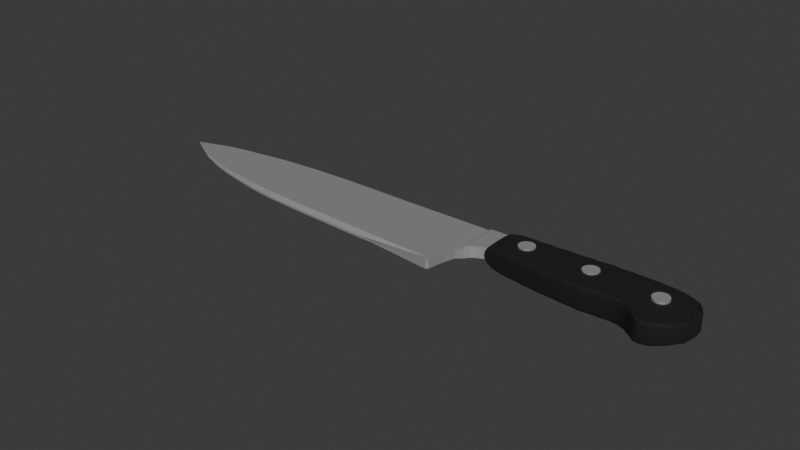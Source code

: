 # Source: knife.blend  (saved by Blender 4.1.23; exported with 4.5.12 LTS)
import bpy
from mathutils import Matrix  # noqa: F401  (used for matrix-valued properties, if any)

bpy.ops.wm.read_factory_settings(use_empty=True)
scene = bpy.context.scene
scene.name = 'Scene'

# ---- collections
col_collection = bpy.data.collections.new('Collection'); scene.collection.children.link(col_collection)

# ---- materials (node trees are filled in below, after node groups)
mat_material_001 = bpy.data.materials.new('Material.001')
mat_material_001.use_transparent_shadow = False
mat_material_003 = bpy.data.materials.new('Material.003')
mat_material_003.use_transparent_shadow = False

# ---- material node trees
mat_material_001.use_nodes = True; mat_material_001.node_tree.nodes.clear()
_N = mat_material_001.node_tree.nodes; _L = mat_material_001.node_tree.links
n0 = _N.new('ShaderNodeBsdfPrincipled'); n0.name = 'Principled BSDF'; n0.location = (10, 300)
n0.inputs[0].default_value = (0.8151, 0.8151, 0.8151, 1.0)
n0.inputs[1].default_value = 0.8022
n1 = _N.new('ShaderNodeOutputMaterial'); n1.name = 'Material Output'; n1.location = (300, 300)
_L.new(n0.outputs[0], n1.inputs[0])
n1.is_active_output = True
mat_material_003.use_nodes = True; mat_material_003.node_tree.nodes.clear()
_N = mat_material_003.node_tree.nodes; _L = mat_material_003.node_tree.links
n0 = _N.new('ShaderNodeBsdfPrincipled'); n0.name = 'Principled BSDF'; n0.location = (10, 300)
n0.inputs[0].default_value = (0.004158, 0.004158, 0.004158, 1.0)
n0.inputs[2].default_value = 0.8626
n1 = _N.new('ShaderNodeOutputMaterial'); n1.name = 'Material Output'; n1.location = (300, 300)
_L.new(n0.outputs[0], n1.inputs[0])
n1.is_active_output = True

# ---- world
world_world = bpy.data.worlds.new('World'); scene.world = world_world
world_world.use_nodes = True; world_world.node_tree.nodes.clear()
_N = world_world.node_tree.nodes; _L = world_world.node_tree.links
n0 = _N.new('ShaderNodeOutputWorld'); n0.name = 'World Output'; n0.location = (300, 300)
n1 = _N.new('ShaderNodeBackground'); n1.name = 'Background'; n1.location = (10, 300)
n1.inputs[0].default_value = (0.05088, 0.05088, 0.05088, 1.0)
_L.new(n1.outputs[0], n0.inputs[0])
n0.is_active_output = True
world_world.color = (0.05088, 0.05088, 0.05088)
world_world.use_sun_shadow = False
world_world.sun_shadow_jitter_overblur = 0.0

# ---- meshes
me_cube = bpy.data.meshes.new('Cube')
me_cube.from_pydata([(1.0, 1.034, 0.9432), (1.0, 1.034, -0.8295), (1.0, -1.148, 0.9432), (1.0, -1.148, -0.8295), (-1.0, -1.091, 0.3005), (-1.0, -1.091, -0.1842), (-1.667, 1.0, -0.8295), (-1.667, -1.087, -0.1842), (-1.667, -1.087, 0.3005), (-1.667, 1.0, 0.9432), (-2.404, 1.0, -0.8295), (-2.404, -1.063, -0.1842), (-2.404, -1.063, 0.3005), (-2.404, 1.0, 0.9432), (-3.066, 1.0, -0.8295), (-3.066, -1.039, -0.1842), (-3.066, -1.039, 0.3005), (-3.066, 1.0, 0.9432), (-4.102, 0.9981, -0.7903), (-4.102, -1.009, -0.1735), (-4.102, -1.009, 0.2943), (-4.102, 0.9981, 0.9204), (-5.674, 0.9615, -0.7595), (-5.674, -0.93, -0.1651), (-5.674, -0.93, 0.2814), (-5.674, 0.9615, 0.8732), (-6.592, 0.9204, -0.6725), (-6.592, -0.8415, -0.1413), (-6.592, -0.8415, 0.2576), (-6.592, 0.9204, 0.7862), (-7.245, 0.8836, -0.6047), (-7.245, -0.7365, -0.1227), (-7.245, -0.7365, 0.239), (-7.245, 0.8836, 0.7183), (-8.126, 0.7978, -0.49), (-8.126, -0.594, -0.09138), (-8.126, -0.594, 0.2077), (-8.126, 0.7978, 0.6037), (-8.836, 0.735, -0.3981), (-8.836, -0.429, -0.06623), (-8.836, -0.429, 0.1825), (-8.836, 0.735, 0.5117), (-9.66, 0.6319, -0.2205), (-9.66, -0.1766, -0.01768), (-9.66, -0.1766, 0.1402), (-9.66, 0.6319, 0.3569), (-10.86, 0.3835, 0.04743), (-10.86, 0.3557, 0.05558), (-10.86, 0.3557, 0.06202), (-10.86, 0.3835, 0.07095), (1.166, 1.034, 0.9432), (1.166, 1.034, -0.8295), (1.391, 1.034, 0.9432), (1.391, 1.034, -0.8295), (1.391, -0.3242, 0.9432), (1.391, -0.3242, -0.8295), (1.639, 1.034, 1.346), (1.639, 1.034, -1.232), (1.639, -0.002339, 1.294), (1.639, -0.002339, -1.18), (1.959, 1.034, -1.232), (1.959, 1.034, 1.346), (1.959, 0.1491, 1.294), (1.959, 0.1491, -1.18), (2.172, 0.2248, 1.294), (2.172, 1.034, 1.346), (2.172, 1.034, -1.232), (2.172, 0.2248, -1.18), (1.793, 1.034, 1.346), (1.793, 1.034, -1.232), (1.793, 0.08594, -1.18), (1.793, 0.08594, 1.294), (1.518, -0.1253, 1.294), (1.518, 1.034, 1.294), (1.518, 1.034, -1.18), (1.518, -0.1253, -1.18), (1.284, 1.034, -0.8295), (1.284, -0.6303, -0.8295), (1.284, -0.6303, 0.9432), (1.284, 1.034, 0.9432), (1.119, -1.148, 0.9432), (1.176, -1.102, 0.9432), (1.166, -1.101, 0.9432), (1.176, -1.102, -0.8295), (1.119, -1.148, -0.8295), (1.166, -1.101, -0.8295), (1.0, -1.006, 0.9432), (1.0, -1.006, -0.8295), (-1.667, -0.9517, -0.8295), (-1.667, -0.9517, 0.9432), (-2.404, -0.9296, -0.8295), (-2.404, -0.9296, 0.9432), (-3.066, -0.9075, -0.8295), (-3.066, -0.9075, 0.9432), (-4.102, -0.8796, -0.7903), (-4.102, -0.8796, 0.9204), (-5.674, -0.8076, -0.7595), (-5.674, -0.8076, 0.8732), (-6.592, -0.7275, -0.6725), (-6.592, -0.7275, 0.7862), (-7.245, -0.6317, -0.6047), (-7.245, -0.6317, 0.7183), (-8.126, -0.504, -0.49), (-8.126, -0.504, 0.6037), (-8.836, -0.3536, -0.3981), (-8.836, -0.3536, 0.5117), (-9.66, -0.1242, -0.2205), (-9.66, -0.1242, 0.3569), (-10.86, 0.3575, 0.04743), (-10.86, 0.3575, 0.07095)], [], [(2, 3, 84, 80), (9, 6, 10, 13), (5, 4, 8, 7), (91, 13, 17, 93), (88, 7, 11, 90), (89, 9, 13, 91), (7, 8, 12, 11), (17, 14, 18, 21), (11, 12, 16, 15), (13, 10, 14, 17), (90, 11, 15, 92), (94, 19, 23, 96), (92, 15, 19, 94), (93, 17, 21, 95), (15, 16, 20, 19), (97, 25, 29, 99), (95, 21, 25, 97), (19, 20, 24, 23), (21, 18, 22, 25), (29, 26, 30, 33), (23, 24, 28, 27), (25, 22, 26, 29), (96, 23, 27, 98), (5, 3, 2, 4), (101, 33, 37, 103), (98, 27, 31, 100), (99, 29, 33, 101), (27, 28, 32, 31), (35, 36, 40, 39), (31, 32, 36, 35), (33, 30, 34, 37), (100, 31, 35, 102), (41, 38, 42, 45), (37, 34, 38, 41), (102, 35, 39, 104), (103, 37, 41, 105), (106, 43, 47, 108), (104, 39, 43, 106), (105, 41, 45, 107), (39, 40, 44, 43), (108, 109, 49, 46), (107, 45, 49, 109), (43, 44, 48, 47), (45, 42, 46, 49), (77, 76, 53, 55), (50, 82, 81, 78, 79), (1, 0, 50, 51), (73, 72, 58, 56), (78, 77, 55, 54), (79, 78, 54, 52), (76, 79, 52, 53), (69, 68, 61, 60), (74, 73, 56, 57), (75, 74, 57, 59), (72, 75, 59, 58), (63, 60, 66, 67), (70, 69, 60, 63), (71, 70, 63, 62), (68, 71, 62, 61), (66, 65, 64, 67), (60, 61, 65, 66), (62, 63, 67, 64), (61, 62, 64, 65), (56, 58, 71, 68), (58, 59, 70, 71), (59, 57, 69, 70), (57, 56, 68, 69), (54, 55, 75, 72), (55, 53, 74, 75), (53, 52, 73, 74), (52, 54, 72, 73), (51, 50, 79, 76), (83, 85, 51, 76, 77), (0, 86, 2, 80, 82, 50), (3, 87, 1, 51, 85, 84), (80, 81, 82), (83, 84, 85), (80, 84, 83, 81), (81, 83, 77, 78), (1, 6, 9, 0), (86, 89, 8, 2), (87, 88, 6, 1), (3, 7, 88, 87), (0, 9, 89, 86), (44, 107, 109, 48), (47, 48, 109, 108), (40, 105, 107, 44), (38, 104, 106, 42), (42, 106, 108, 46), (36, 103, 105, 40), (34, 102, 104, 38), (30, 100, 102, 34), (28, 99, 101, 32), (26, 98, 100, 30), (32, 101, 103, 36), (22, 96, 98, 26), (20, 95, 97, 24), (24, 97, 99, 28), (16, 93, 95, 20), (14, 92, 94, 18), (18, 94, 96, 22), (10, 90, 92, 14), (8, 89, 91, 12), (6, 88, 90, 10), (12, 91, 93, 16)])
_uv = me_cube.uv_layers.new(name='UVMap')
_uv.uv.foreach_set('vector', [0.625, 0.75, 0.375, 0.75, 0.375, 0.75, 0.625, 0.75, 0.625, 0.25, 0.375, 0.25, 0.375, 0.25, 0.625, 0.25, 0.375, 0.0, 0.625, 0.0, 0.625, 0.0, 0.375, 0.0, 0.875, 0.7338, 0.875, 0.5, 0.875, 0.5, 0.875, 0.7338, 0.125, 0.7338, 0.125, 0.75, 0.125, 0.75, 0.125, 0.7338, 0.875, 0.7338, 0.875, 0.5, 0.875, 0.5, 0.875, 0.7338, 0.375, 0.0, 0.625, 0.0, 0.625, 0.0, 0.375, 0.0, 0.625, 0.25, 0.375, 0.25, 0.375, 0.25, 0.625, 0.25, 0.375, 0.0, 0.625, 0.0, 0.625, 0.0, 0.375, 0.0, 0.625, 0.25, 0.375, 0.25, 0.375, 0.25, 0.625, 0.25, 0.125, 0.7338, 0.125, 0.75, 0.125, 0.75, 0.125, 0.7338, 0.125, 0.7338, 0.125, 0.75, 0.125, 0.75, 0.125, 0.7338, 0.125, 0.7338, 0.125, 0.75, 0.125, 0.75, 0.125, 0.7338, 0.875, 0.7338, 0.875, 0.5, 0.875, 0.5, 0.875, 0.7338, 0.375, 0.0, 0.625, 0.0, 0.625, 0.0, 0.375, 0.0, 0.875, 0.7338, 0.875, 0.5, 0.875, 0.5, 0.875, 0.7338, 0.875, 0.7338, 0.875, 0.5, 0.875, 0.5, 0.875, 0.7338, 0.375, 0.0, 0.625, 0.0, 0.625, 0.0, 0.375, 0.0, 0.625, 0.25, 0.375, 0.25, 0.375, 0.25, 0.625, 0.25, 0.625, 0.25, 0.375, 0.25, 0.375, 0.25, 0.625, 0.25, 0.375, 0.0, 0.625, 0.0, 0.625, 0.0, 0.375, 0.0, 0.625, 0.25, 0.375, 0.25, 0.375, 0.25, 0.625, 0.25, 0.125, 0.7338, 0.125, 0.75, 0.125, 0.75, 0.125, 0.7338, 0.125, 0.75, 0.375, 0.75, 0.625, 0.75, 0.875, 0.75, 0.875, 0.7338, 0.875, 0.5, 0.875, 0.5, 0.875, 0.7338, 0.125, 0.7338, 0.125, 0.75, 0.125, 0.75, 0.125, 0.7338, 0.875, 0.7338, 0.875, 0.5, 0.875, 0.5, 0.875, 0.7338, 0.375, 0.0, 0.625, 0.0, 0.625, 0.0, 0.375, 0.0, 0.375, 0.0, 0.625, 0.0, 0.625, 0.0, 0.375, 0.0, 0.375, 0.0, 0.625, 0.0, 0.625, 0.0, 0.375, 0.0, 0.625, 0.25, 0.375, 0.25, 0.375, 0.25, 0.625, 0.25, 0.125, 0.7338, 0.125, 0.75, 0.125, 0.75, 0.125, 0.7338, 0.625, 0.25, 0.375, 0.25, 0.375, 0.25, 0.625, 0.25, 0.625, 0.25, 0.375, 0.25, 0.375, 0.25, 0.625, 0.25, 0.125, 0.7338, 0.125, 0.75, 0.125, 0.75, 0.125, 0.7338, 0.875, 0.7338, 0.875, 0.5, 0.875, 0.5, 0.875, 0.7338, 0.125, 0.7338, 0.125, 0.75, 0.125, 0.75, 0.125, 0.7338, 0.125, 0.7338, 0.125, 0.75, 0.125, 0.75, 0.125, 0.7338, 0.875, 0.7338, 0.875, 0.5, 0.875, 0.5, 0.875, 0.7338, 0.375, 0.0, 0.625, 0.0, 0.625, 0.0, 0.375, 0.0, 0.375, 0.01618, 0.625, 0.01618, 0.625, 0.25, 0.375, 0.25, 0.875, 0.7338, 0.875, 0.5, 0.875, 0.5, 0.875, 0.7338, 0.375, 0.0, 0.625, 0.0, 0.625, 0.0, 0.375, 0.0, 0.625, 0.25, 0.375, 0.25, 0.375, 0.25, 0.625, 0.25, 0.375, 0.75, 0.375, 0.5, 0.375, 0.5, 0.375, 0.75, 0.625, 0.5, 0.625, 0.7446, 0.625, 0.75, 0.625, 0.75, 0.625, 0.5, 0.375, 0.5, 0.625, 0.5, 0.625, 0.5, 0.375, 0.5, 0.625, 0.5, 0.625, 0.75, 0.625, 0.75, 0.625, 0.5, 0.625, 0.75, 0.375, 0.75, 0.375, 0.75, 0.625, 0.75, 0.625, 0.5, 0.625, 0.75, 0.625, 0.75, 0.625, 0.5, 0.375, 0.5, 0.625, 0.5, 0.625, 0.5, 0.375, 0.5, 0.375, 0.5, 0.625, 0.5, 0.625, 0.5, 0.375, 0.5, 0.375, 0.5, 0.625, 0.5, 0.625, 0.5, 0.375, 0.5, 0.375, 0.75, 0.375, 0.5, 0.375, 0.5, 0.375, 0.75, 0.625, 0.75, 0.375, 0.75, 0.375, 0.75, 0.625, 0.75, 0.375, 0.75, 0.375, 0.5, 0.375, 0.5, 0.375, 0.75, 0.375, 0.75, 0.375, 0.5, 0.375, 0.5, 0.375, 0.75, 0.625, 0.75, 0.375, 0.75, 0.375, 0.75, 0.625, 0.75, 0.625, 0.5, 0.625, 0.75, 0.625, 0.75, 0.625, 0.5, 0.375, 0.5, 0.625, 0.5, 0.625, 0.75, 0.375, 0.75, 0.375, 0.5, 0.625, 0.5, 0.625, 0.5, 0.375, 0.5, 0.625, 0.75, 0.375, 0.75, 0.375, 0.75, 0.625, 0.75, 0.625, 0.5, 0.625, 0.75, 0.625, 0.75, 0.625, 0.5, 0.625, 0.5, 0.625, 0.75, 0.625, 0.75, 0.625, 0.5, 0.625, 0.75, 0.375, 0.75, 0.375, 0.75, 0.625, 0.75, 0.375, 0.75, 0.375, 0.5, 0.375, 0.5, 0.375, 0.75, 0.375, 0.5, 0.625, 0.5, 0.625, 0.5, 0.375, 0.5, 0.625, 0.75, 0.375, 0.75, 0.375, 0.75, 0.625, 0.75, 0.375, 0.75, 0.375, 0.5, 0.375, 0.5, 0.375, 0.75, 0.375, 0.5, 0.625, 0.5, 0.625, 0.5, 0.375, 0.5, 0.625, 0.5, 0.625, 0.75, 0.625, 0.75, 0.625, 0.5, 0.375, 0.5, 0.625, 0.5, 0.625, 0.5, 0.375, 0.5, 0.375, 0.75, 0.375, 0.7446, 0.375, 0.5, 0.375, 0.5, 0.375, 0.75, 0.625, 0.5, 0.625, 0.7338, 0.625, 0.75, 0.625, 0.75, 0.625, 0.7446, 0.625, 0.5, 0.375, 0.75, 0.375, 0.7338, 0.375, 0.5, 0.375, 0.5, 0.375, 0.7446, 0.375, 0.75, 0.625, 0.75, 0.625, 0.75, 0.625, 0.7446, 0.375, 0.75, 0.375, 0.75, 0.375, 0.7446, 0.625, 0.75, 0.375, 0.75, 0.375, 0.75, 0.625, 0.75, 0.625, 0.75, 0.375, 0.75, 0.375, 0.75, 0.625, 0.75, 0.375, 0.5, 0.375, 0.25, 0.625, 0.25, 0.625, 0.5, 0.625, 0.7338, 0.8588, 0.7176, 0.875, 0.75, 0.625, 0.75, 0.375, 0.7338, 0.125, 0.7338, 0.125, 0.5, 0.375, 0.5, 0.375, 0.75, 0.125, 0.75, 0.125, 0.7338, 0.375, 0.7338, 0.625, 0.5, 0.625, 0.25, 0.8588, 0.7176, 0.625, 0.7338, 0.875, 0.75, 0.875, 0.7338, 0.875, 0.7338, 0.875, 0.75, 0.375, 0.0, 0.625, 0.0, 0.625, 0.01618, 0.375, 0.01618, 0.875, 0.75, 0.875, 0.7338, 0.875, 0.7338, 0.875, 0.75, 0.125, 0.5, 0.125, 0.7338, 0.125, 0.7338, 0.125, 0.5, 0.125, 0.5, 0.125, 0.7338, 0.125, 0.7338, 0.125, 0.5, 0.875, 0.75, 0.875, 0.7338, 0.875, 0.7338, 0.875, 0.75, 0.125, 0.5, 0.125, 0.7338, 0.125, 0.7338, 0.125, 0.5, 0.125, 0.5, 0.125, 0.7338, 0.125, 0.7338, 0.125, 0.5, 0.875, 0.75, 0.875, 0.7338, 0.875, 0.7338, 0.875, 0.75, 0.125, 0.5, 0.125, 0.7338, 0.125, 0.7338, 0.125, 0.5, 0.875, 0.75, 0.875, 0.7338, 0.875, 0.7338, 0.875, 0.75, 0.125, 0.5, 0.125, 0.7338, 0.125, 0.7338, 0.125, 0.5, 0.875, 0.75, 0.875, 0.7338, 0.875, 0.7338, 0.875, 0.75, 0.875, 0.75, 0.875, 0.7338, 0.875, 0.7338, 0.875, 0.75, 0.875, 0.75, 0.875, 0.7338, 0.875, 0.7338, 0.875, 0.75, 0.125, 0.5, 0.125, 0.7338, 0.125, 0.7338, 0.125, 0.5, 0.125, 0.5, 0.125, 0.7338, 0.125, 0.7338, 0.125, 0.5, 0.125, 0.5, 0.125, 0.7338, 0.125, 0.7338, 0.125, 0.5, 0.875, 0.75, 0.875, 0.7338, 0.875, 0.7338, 0.875, 0.75, 0.125, 0.5, 0.125, 0.7338, 0.125, 0.7338, 0.125, 0.5, 0.875, 0.75, 0.875, 0.7338, 0.875, 0.7338, 0.875, 0.75])
me_cube.materials.append(mat_material_001)
me_cube.use_mirror_x = True
me_cube.use_mirror_y = True
me_cube.use_mirror_z = True
me_cube.use_mirror_vertex_groups = False
me_cube.update()
me_cube_001 = bpy.data.meshes.new('Cube.001')
me_cube_001.from_pydata([(-0.8711, -1.017, -0.87), (-1.0, -0.8677, -1.0), (-0.8711, -1.017, 0.87), (-1.0, -0.8677, 1.0), (1.129, -1.282, -0.87), (0.8711, -1.248, -0.87), (1.0, -1.132, -1.0), (1.129, -1.282, 0.87), (1.0, -1.132, 1.0), (0.8711, -1.248, 0.87), (1.841, -1.376, -0.87), (1.583, -1.344, -0.87), (1.711, -1.228, -1.0), (1.841, -1.376, 0.87), (1.711, -1.228, 1.0), (1.583, -1.344, 0.87), (2.999, -1.502, -0.87), (2.74, -1.479, -0.87), (2.869, -1.361, -1.0), (2.999, -1.502, 0.87), (2.869, -1.361, 1.0), (2.74, -1.479, 0.87), (4.434, -1.594, -0.8742), (4.174, -1.581, -0.87), (4.305, -1.457, -1.0), (4.434, -1.594, 0.8742), (4.305, -1.457, 1.0), (4.174, -1.581, 0.87), (5.422, -1.609, -0.9022), (5.162, -1.614, -0.8979), (5.294, -1.484, -1.032), (5.422, -1.609, 0.9022), (5.294, -1.484, 1.032), (5.162, -1.614, 0.8979), (6.679, -1.529, -0.9022), (6.419, -1.537, -0.9022), (6.55, -1.392, -1.032), (6.679, -1.529, 0.9022), (6.55, -1.392, 1.032), (6.419, -1.537, 0.9022), (7.313, -1.557, -0.9022), (7.055, -1.533, -0.9022), (7.187, -1.397, -1.032), (7.313, -1.557, 0.9022), (7.187, -1.397, 1.032), (7.055, -1.533, 0.9022), (8.082, -1.883, -0.8954), (7.864, -1.745, -0.9022), (7.982, -1.66, -1.032), (8.082, -1.883, 0.8954), (7.982, -1.66, 1.032), (7.864, -1.745, 0.9022), (8.731, -2.334, -0.8509), (8.504, -2.219, -0.8683), (8.611, -2.158, -0.9919), (8.731, -2.334, 0.8509), (8.611, -2.158, 0.9919), (8.504, -2.219, 0.8683), (9.021, -2.351, -0.8378), (8.768, -2.344, -0.8478), (8.895, -2.234, -0.9676), (9.021, -2.351, 0.8378), (8.895, -2.234, 0.9676), (8.768, -2.344, 0.8478), (9.406, -2.246, -0.8221), (9.158, -2.322, -0.8379), (9.286, -2.148, -0.9404), (9.406, -2.246, 0.8221), (9.286, -2.148, 0.9404), (9.158, -2.322, 0.8379), (9.949, -1.935, -0.7527), (9.731, -2.077, -0.7815), (9.842, -1.853, -0.8983), (9.731, -2.077, 0.7815), (9.949, -1.935, 0.7527), (9.842, -1.853, 0.8983), (10.67, -1.134, -0.6332), (10.54, -1.353, -0.6554), (10.63, -1.089, -0.7697), (10.54, -1.353, 0.6554), (10.67, -1.134, 0.6332), (10.63, -1.089, 0.7697), (10.04, -1.876, -0.7406), (10.15, -1.643, -0.8567), (10.23, -1.705, -0.7105), (10.04, -1.876, 0.7406), (10.23, -1.705, 0.7105), (10.15, -1.643, 0.8567), (9.666, -2.117, -0.7896), (9.435, -2.235, -0.8184), (9.557, -2.036, -0.9342), (9.435, -2.235, 0.8184), (9.666, -2.117, 0.7896), (9.557, -2.036, 0.9342), (10.7, -1.064, -0.6288), (10.7, -1.064, 0.6288), (7.575, -1.465, 1.032), (7.445, -1.581, 0.9022), (7.69, -1.661, 0.9022), (7.69, -1.661, -0.9022), (7.445, -1.581, -0.9022), (7.575, -1.465, -1.032), (-0.87, 0.9775, -0.87), (-1.0, 0.8456, -1.0), (-1.0, 0.8456, 1.0), (-0.87, 0.9775, 0.87), (0.87, 0.9984, -0.87), (1.13, 1.004, -0.87), (1.0, 0.8697, -1.0), (1.0, 0.8697, 1.0), (1.13, 1.004, 0.87), (0.87, 0.9984, 0.87), (1.841, 1.028, 0.87), (1.581, 1.02, 0.87), (1.711, 0.8938, 1.0), (1.841, 1.028, -0.87), (1.711, 0.8938, -1.0), (1.581, 1.02, -0.87), (2.999, 1.067, 0.87), (2.739, 1.056, 0.87), (2.869, 0.9299, 1.0), (2.999, 1.067, -0.87), (2.869, 0.9299, -1.0), (2.739, 1.056, -0.87), (4.458, 1.136, 0.8742), (4.198, 1.126, 0.87), (4.327, 1.002, 1.0), (4.458, 1.136, -0.8742), (4.327, 1.002, -1.0), (4.198, 1.126, -0.87), (5.447, 1.162, 0.9022), (5.187, 1.158, 0.8979), (5.316, 1.031, 1.032), (5.447, 1.162, -0.9022), (5.316, 1.031, -1.032), (5.187, 1.158, -0.8979), (6.703, 1.159, 0.9022), (6.443, 1.16, 0.9022), (6.572, 1.029, 1.032), (6.703, 1.159, -0.9022), (6.572, 1.029, -1.032), (6.443, 1.16, -0.9022), (7.34, 1.153, 0.9022), (7.08, 1.156, 0.9022), (7.209, 1.023, 1.032), (7.34, 1.153, -0.9022), (7.209, 1.023, -1.032), (7.08, 1.156, -0.9022), (7.876, 1.148, 0.9022), (8.004, 1.015, 1.032), (8.136, 1.146, 0.8946), (7.876, 1.148, -0.9022), (8.136, 1.146, -0.8946), (8.004, 1.015, -1.032), (8.732, 1.14, 0.8455), (8.585, 1.142, 0.8691), (8.711, 1.009, 0.9919), (8.732, 1.14, -0.8455), (8.711, 1.009, -0.9919), (8.585, 1.142, -0.8691), (9.048, 1.126, 0.8378), (8.789, 1.14, 0.8522), (8.918, 1.006, 0.9676), (9.048, 1.126, -0.8378), (8.918, 1.006, -0.9676), (8.789, 1.14, -0.8522), (9.436, 1.07, 0.8212), (9.18, 1.113, 0.8379), (9.308, 0.965, 0.9404), (9.436, 1.07, -0.8212), (9.308, 0.965, -0.9681), (9.18, 1.113, -0.8379), (9.981, 0.9194, 0.7509), (9.736, 1.002, 0.7833), (9.862, 0.8362, 0.8983), (9.736, 1.002, -0.7833), (9.981, 0.9194, -0.7509), (9.862, 0.8362, -0.8983), (10.29, 0.7404, 0.7112), (10.16, 0.7248, 0.7853), (10.48, 0.5681, 0.6713), (10.48, 0.5681, -0.6713), (10.16, 0.7248, -0.7853), (10.29, 0.7404, -0.7112), (10.85, -0.1011, 0.5793), (10.76, -0.2414, 0.7435), (10.88, -0.3553, 0.5803), (10.85, -0.1011, -0.5793), (10.88, -0.3553, -0.5803), (10.76, -0.2414, -0.7435), (10.74, -0.5931, -0.7336), (10.88, -0.5013, -0.5887), (10.74, -0.5931, 0.7336), (10.88, -0.5013, 0.5887), (10.55, 0.4955, -0.6513), (10.71, 0.2873, -0.6097), (10.64, 0.1951, -0.7597), (10.64, 0.1951, 0.7597), (10.71, 0.2873, 0.6097), (10.55, 0.4955, 0.6513), (10.16, 0.6986, -0.8567), (10.04, 0.8906, -0.7421), (10.27, 0.758, -0.7139), (10.16, 0.6986, 0.8567), (10.27, 0.758, 0.7139), (10.04, 0.8906, 0.7421), (9.705, 1.009, 0.7872), (9.452, 1.067, 0.8191), (9.577, 0.9024, 0.9342), (9.452, 1.067, -0.8191), (9.705, 1.009, -0.7872), (9.577, 0.9024, -0.9342), (10.64, 0.1945, -0.7631), (10.7, 0.2877, -0.6097), (10.8, 0.04843, -0.587), (10.64, 0.1945, 0.7631), (10.8, 0.04843, 0.587), (10.7, 0.2877, 0.6097), (7.597, 1.019, 1.032), (7.728, 1.15, 0.9022), (7.468, 1.152, 0.9022), (7.468, 1.152, -0.9022), (7.728, 1.15, -0.9022), (7.597, 1.019, -1.032), (10.7, -1.064, -0.6288), (10.64, -1.058, -0.7686), (10.68, -0.8071, -0.7638), (10.7, -1.064, 0.6288), (10.68, -0.8071, 0.7638), (10.64, -1.058, 0.7686)], [(78, 229), (198, 212)], [(5, 9, 2, 0), (103, 108, 6, 1), (115, 112, 119, 123), (107, 110, 113, 117), (102, 105, 111, 106), (109, 8, 14, 114), (127, 124, 131, 135), (7, 4, 11, 15), (121, 118, 125, 129), (6, 108, 116, 12), (120, 20, 26, 126), (114, 14, 20, 120), (12, 116, 122, 18), (13, 10, 17, 21), (24, 128, 134, 30), (18, 122, 128, 24), (19, 16, 23, 27), (133, 130, 137, 141), (145, 142, 220, 221), (25, 22, 29, 33), (139, 136, 143, 147), (126, 26, 32, 132), (36, 140, 146, 42), (132, 32, 38, 138), (30, 134, 140, 36), (31, 28, 35, 39), (163, 160, 167, 171), (37, 34, 41, 45), (152, 150, 155, 159), (138, 38, 44, 144), (149, 50, 56, 156), (48, 153, 158, 54), (157, 154, 161, 165), (49, 46, 53, 57), (54, 158, 164, 60), (218, 96, 50, 149), (222, 219, 148, 151), (98, 99, 47, 51), (176, 172, 205, 201), (55, 52, 59, 63), (169, 166, 207, 209), (156, 56, 62, 162), (208, 93, 75, 174), (162, 62, 68, 168), (60, 164, 170, 66), (61, 58, 65, 69), (181, 180, 199, 194), (74, 70, 82, 85), (214, 216, 184, 187), (216, 215, 184), (202, 204, 178, 183), (200, 182, 196, 78, 83), (195, 198, 217, 213), (188, 186, 193, 191), (87, 81, 197, 179, 203), (174, 75, 87, 203), (72, 177, 200, 83), (92, 88, 71, 73), (210, 206, 173, 175), (90, 211, 177, 72), (67, 64, 89, 91), (66, 170, 211, 90), (168, 68, 93, 208), (78, 225, 224, 94, 76), (224, 191, 193, 227), (86, 84, 77, 79), (227, 229, 81, 80, 95), (43, 40, 100, 97), (42, 146, 223, 101), (144, 44, 96, 218), (101, 223, 153, 48), (80, 76, 94, 95), (4, 5, 6), (7, 8, 9), (10, 11, 12), (13, 14, 15), (16, 17, 18), (19, 20, 21), (22, 23, 24), (25, 26, 27), (28, 29, 30), (31, 32, 33), (34, 35, 36), (37, 38, 39), (40, 41, 42), (43, 44, 45), (46, 47, 48), (49, 50, 51), (52, 53, 54), (55, 56, 57), (58, 59, 60), (61, 62, 63), (64, 65, 66), (67, 68, 69), (70, 71, 72), (73, 74, 75), (76, 77, 78), (79, 80, 81), (82, 83, 84), (85, 86, 87), (88, 89, 90), (91, 92, 93), (96, 97, 98), (99, 100, 101), (0, 2, 3, 1), (9, 5, 4, 7), (1, 6, 5, 0), (8, 3, 2, 9), (15, 11, 10, 13), (6, 12, 11, 4), (14, 8, 7, 15), (21, 17, 16, 19), (13, 21, 20, 14), (12, 18, 17, 10), (27, 23, 22, 25), (18, 24, 23, 16), (26, 20, 19, 27), (33, 29, 28, 31), (24, 30, 29, 22), (32, 26, 25, 33), (39, 35, 34, 37), (31, 39, 38, 32), (30, 36, 35, 28), (45, 41, 40, 43), (36, 42, 41, 34), (44, 38, 37, 45), (51, 47, 46, 49), (98, 51, 50, 96), (101, 48, 47, 99), (57, 53, 52, 55), (49, 57, 56, 50), (48, 54, 53, 46), (63, 59, 58, 61), (54, 60, 59, 52), (62, 56, 55, 63), (69, 65, 64, 67), (61, 69, 68, 62), (60, 66, 65, 58), (73, 71, 70, 74), (90, 72, 71, 88), (93, 68, 67, 91), (87, 75, 74, 85), (81, 87, 86, 79), (76, 80, 79, 77), (72, 83, 82, 70), (77, 84, 83, 78), (84, 86, 85, 82), (66, 90, 89, 64), (75, 93, 92, 73), (88, 92, 91, 89), (203, 204, 178), (43, 97, 96, 44), (42, 101, 100, 40), (99, 98, 97, 100), (109, 104, 3, 8), (106, 107, 108), (109, 110, 111), (112, 113, 114), (115, 116, 117), (118, 119, 120), (121, 122, 123), (124, 125, 126), (127, 128, 129), (130, 131, 132), (133, 134, 135), (136, 137, 138), (139, 140, 141), (142, 143, 144), (145, 146, 147), (148, 149, 150), (151, 152, 153), (154, 155, 156), (157, 158, 159), (160, 161, 162), (163, 164, 165), (166, 167, 168), (169, 170, 171), (172, 173, 174), (175, 176, 177), (178, 179, 180), (181, 182, 183), (184, 185, 186), (187, 188, 189), (212, 225, 226), (193, 192, 229, 227), (194, 195, 196), (197, 198, 199), (200, 201, 202), (203, 204, 205), (206, 207, 208), (209, 210, 211), (187, 189, 212, 213), (218, 219, 220), (221, 222, 223), (224, 227, 95, 94), (105, 102, 103, 104), (108, 103, 102, 106), (104, 109, 111, 105), (110, 107, 106, 111), (112, 115, 117, 113), (107, 117, 116, 108), (113, 110, 109, 114), (118, 121, 123, 119), (119, 112, 114, 120), (122, 116, 115, 123), (124, 127, 129, 125), (120, 126, 125, 118), (128, 122, 121, 129), (130, 133, 135, 131), (127, 135, 134, 128), (131, 124, 126, 132), (136, 139, 141, 137), (137, 130, 132, 138), (140, 134, 133, 141), (142, 145, 147, 143), (139, 147, 146, 140), (143, 136, 138, 144), (150, 152, 151, 148), (220, 142, 144, 218), (223, 146, 145, 221), (154, 157, 159, 155), (155, 150, 149, 156), (158, 153, 152, 159), (160, 163, 165, 161), (157, 165, 164, 158), (161, 154, 156, 162), (166, 169, 171, 167), (167, 160, 162, 168), (170, 164, 163, 171), (172, 176, 175, 173), (208, 174, 173, 206), (211, 170, 169, 209), (180, 181, 183, 178), (202, 183, 182, 200), (205, 172, 174, 203), (186, 188, 187, 184), (190, 189, 188, 191), (185, 192, 193, 186), (190, 191, 224, 225), (212, 189, 190, 225), (199, 180, 179, 197), (181, 194, 196, 182), (217, 198, 197, 215), (198, 195, 194, 199), (176, 201, 200, 177), (178, 204, 203, 179), (204, 202, 201, 205), (168, 208, 207, 166), (177, 211, 210, 175), (206, 210, 209, 207), (195, 213, 212, 196), (216, 214, 213, 217), (148, 219, 218, 149), (153, 223, 222, 151), (219, 222, 221, 220), (203, 197, 178, 204), (78, 196, 212, 226, 225), (197, 81, 229, 228, 215), (199, 180, 178, 215), (1, 3, 104, 103), (192, 228, 215, 185), (192, 229, 228), (216, 215, 198), (185, 215, 184), (183, 202, 200, 181), (200, 212, 181)])
_uv = me_cube_001.uv_layers.new(name='UVMap')
_uv.uv.foreach_set('vector', [0.3912, 0.7661, 0.6087, 0.7661, 0.6087, 0.9839, 0.3912, 0.9839, 0.125, 0.5165, 0.375, 0.5144, 0.375, 0.7354, 0.125, 0.7333, 0.3913, 0.5, 0.6087, 0.5, 0.6087, 0.5, 0.3913, 0.5, 0.3912, 0.5, 0.6087, 0.5, 0.6087, 0.5, 0.3913, 0.5, 0.3913, 0.2662, 0.6088, 0.2662, 0.6088, 0.4838, 0.3912, 0.4838, 0.625, 0.5144, 0.625, 0.7354, 0.625, 0.7361, 0.625, 0.5137, 0.3911, 0.5, 0.6089, 0.5, 0.6091, 0.5, 0.3909, 0.5, 0.6087, 0.75, 0.3913, 0.75, 0.3913, 0.75, 0.6087, 0.75, 0.3912, 0.5, 0.6087, 0.5, 0.6088, 0.5, 0.3912, 0.5, 0.375, 0.7354, 0.375, 0.5144, 0.375, 0.5137, 0.375, 0.7361, 0.625, 0.5128, 0.625, 0.737, 0.625, 0.7377, 0.625, 0.512, 0.625, 0.5137, 0.625, 0.7361, 0.625, 0.737, 0.625, 0.5128, 0.375, 0.7361, 0.375, 0.5137, 0.375, 0.5128, 0.375, 0.737, 0.6087, 0.75, 0.3913, 0.75, 0.3913, 0.75, 0.6087, 0.75, 0.375, 0.7377, 0.375, 0.512, 0.375, 0.5118, 0.375, 0.7379, 0.375, 0.737, 0.375, 0.5128, 0.375, 0.512, 0.375, 0.7377, 0.6087, 0.75, 0.3913, 0.75, 0.3913, 0.75, 0.6087, 0.75, 0.3907, 0.5, 0.6093, 0.5, 0.6093, 0.5, 0.3907, 0.5, 0.3907, 0.5, 0.6093, 0.5, 0.6093, 0.5, 0.3907, 0.5, 0.6089, 0.75, 0.3911, 0.75, 0.3909, 0.75, 0.6091, 0.75, 0.3907, 0.5, 0.6093, 0.5, 0.6093, 0.5, 0.3907, 0.5, 0.625, 0.512, 0.625, 0.7377, 0.625, 0.7379, 0.625, 0.5118, 0.375, 0.7374, 0.375, 0.5122, 0.375, 0.5122, 0.375, 0.7372, 0.625, 0.5118, 0.625, 0.7379, 0.625, 0.7374, 0.625, 0.5122, 0.375, 0.7379, 0.375, 0.5118, 0.375, 0.5122, 0.375, 0.7374, 0.6093, 0.75, 0.3907, 0.75, 0.3907, 0.75, 0.6093, 0.75, 0.3918, 0.5, 0.6082, 0.5, 0.6082, 0.5, 0.3918, 0.5, 0.6093, 0.75, 0.3907, 0.75, 0.3907, 0.75, 0.6093, 0.75, 0.391, 0.5, 0.609, 0.5, 0.6088, 0.5, 0.3912, 0.5, 0.625, 0.5122, 0.625, 0.7374, 0.625, 0.7372, 0.625, 0.5122, 0.625, 0.5112, 0.625, 0.738, 0.625, 0.7397, 0.625, 0.5096, 0.375, 0.738, 0.375, 0.5112, 0.375, 0.5096, 0.375, 0.7397, 0.3917, 0.5, 0.6083, 0.5, 0.6084, 0.5, 0.3916, 0.5, 0.6091, 0.75, 0.3909, 0.75, 0.3912, 0.75, 0.6088, 0.75, 0.375, 0.7397, 0.375, 0.5096, 0.375, 0.5095, 0.375, 0.7397, 0.625, 0.5119, 0.625, 0.7374, 0.625, 0.738, 0.625, 0.5112, 0.3907, 0.5, 0.6093, 0.5, 0.6093, 0.5, 0.3907, 0.5, 0.6093, 0.75, 0.3907, 0.75, 0.3907, 0.75, 0.6093, 0.75, 0.3936, 0.5, 0.6064, 0.5, 0.6063, 0.5, 0.3937, 0.5, 0.6084, 0.75, 0.3916, 0.75, 0.3916, 0.75, 0.6084, 0.75, 0.3922, 0.5, 0.6078, 0.5, 0.6078, 0.5, 0.3922, 0.5, 0.625, 0.5096, 0.625, 0.7397, 0.625, 0.7397, 0.625, 0.5095, 0.625, 0.5105, 0.625, 0.7384, 0.625, 0.737, 0.625, 0.5115, 0.625, 0.5095, 0.625, 0.7397, 0.625, 0.7392, 0.625, 0.5099, 0.375, 0.7397, 0.375, 0.5095, 0.375, 0.5099, 0.375, 0.7392, 0.6082, 0.75, 0.3918, 0.75, 0.3918, 0.75, 0.6082, 0.75, 0.3956, 0.5, 0.6044, 0.5, 0.6041, 0.5, 0.3959, 0.5, 0.6065, 0.75, 0.3935, 0.75, 0.3937, 0.75, 0.6063, 0.75, 0.3977, 0.5, 0.6023, 0.5, 0.6021, 0.5, 0.3979, 0.5, 0.0, 0.0, 0.0, 0.0, 0.6021, 0.5, 0.3943, 0.5, 0.6057, 0.5, 0.6056, 0.5, 0.3944, 0.5, 0.375, 0.5131, 0.375, 0.5099, 0.375, 0.5312, 0.375, 0.7249, 0.375, 0.7349, 0.3971, 0.5, 0.6029, 0.5, 0.6029, 0.5, 0.3971, 0.5, 0.3979, 0.58, 0.6021, 0.58, 0.6023, 0.67, 0.3977, 0.67, 0.625, 0.7349, 0.625, 0.7249, 0.625, 0.5312, 0.625, 0.5099, 0.625, 0.5131, 0.625, 0.5115, 0.625, 0.737, 0.625, 0.7349, 0.625, 0.5131, 0.375, 0.737, 0.375, 0.5115, 0.375, 0.5131, 0.375, 0.7349, 0.6072, 0.75, 0.3928, 0.75, 0.3929, 0.75, 0.6071, 0.75, 0.3928, 0.5, 0.6072, 0.5, 0.6071, 0.5, 0.3929, 0.5, 0.375, 0.7384, 0.375, 0.5105, 0.375, 0.5115, 0.375, 0.737, 0.6078, 0.75, 0.3922, 0.75, 0.3922, 0.75, 0.6078, 0.75, 0.375, 0.7392, 0.375, 0.5099, 0.375, 0.5105, 0.375, 0.7384, 0.625, 0.5099, 0.625, 0.7392, 0.625, 0.7384, 0.625, 0.5105, 0.375, 0.7249, 0.3746, 0.7245, 0.3964, 0.75, 0.3964, 0.75, 0.3963, 0.75, 0.3964, 0.75, 0.3977, 0.67, 0.6023, 0.67, 0.6036, 0.75, 0.6054, 0.75, 0.3946, 0.75, 0.3955, 0.75, 0.6045, 0.75, 0.6036, 0.75, 0.6254, 0.7245, 0.625, 0.7249, 0.6037, 0.75, 0.6036, 0.75, 0.6093, 0.75, 0.3907, 0.75, 0.3907, 0.75, 0.6093, 0.75, 0.375, 0.7372, 0.375, 0.5122, 0.375, 0.5119, 0.375, 0.7374, 0.625, 0.5122, 0.625, 0.7372, 0.625, 0.7374, 0.625, 0.5119, 0.375, 0.7374, 0.375, 0.5119, 0.375, 0.5112, 0.375, 0.738, 0.6037, 0.75, 0.3963, 0.75, 0.3964, 0.75, 0.6036, 0.75, 0.3913, 0.75, 0.3912, 0.7661, 0.375, 0.7522, 0.6088, 0.75, 0.625, 0.7522, 0.6087, 0.7661, 0.3913, 0.75, 0.3913, 0.75, 0.375, 0.7361, 0.6087, 0.75, 0.625, 0.7361, 0.6087, 0.75, 0.3913, 0.75, 0.3913, 0.75, 0.375, 0.737, 0.6087, 0.75, 0.625, 0.737, 0.6087, 0.75, 0.3911, 0.75, 0.3913, 0.75, 0.375, 0.7377, 0.6089, 0.75, 0.625, 0.7377, 0.6087, 0.75, 0.3907, 0.75, 0.3909, 0.75, 0.375, 0.7379, 0.6093, 0.75, 0.625, 0.7379, 0.6091, 0.75, 0.3907, 0.75, 0.3907, 0.75, 0.375, 0.7374, 0.6093, 0.75, 0.625, 0.7374, 0.6093, 0.75, 0.3907, 0.75, 0.3907, 0.75, 0.375, 0.7372, 0.6093, 0.75, 0.625, 0.7372, 0.6093, 0.75, 0.3909, 0.75, 0.3907, 0.75, 0.375, 0.738, 0.6091, 0.75, 0.625, 0.738, 0.6093, 0.75, 0.3916, 0.75, 0.3912, 0.75, 0.375, 0.7397, 0.6084, 0.75, 0.625, 0.7397, 0.6088, 0.75, 0.3918, 0.75, 0.3916, 0.75, 0.375, 0.7397, 0.6082, 0.75, 0.625, 0.7397, 0.6084, 0.75, 0.3922, 0.75, 0.3918, 0.75, 0.375, 0.7392, 0.6078, 0.75, 0.625, 0.7392, 0.6082, 0.75, 0.3935, 0.75, 0.3929, 0.75, 0.375, 0.737, 0.6071, 0.75, 0.6065, 0.75, 0.625, 0.737, 0.3963, 0.75, 0.3955, 0.75, 0.375, 0.7249, 0.6045, 0.75, 0.6037, 0.75, 0.625, 0.7249, 0.3937, 0.75, 0.375, 0.7349, 0.3946, 0.75, 0.6063, 0.75, 0.6054, 0.75, 0.625, 0.7349, 0.3928, 0.75, 0.3922, 0.75, 0.375, 0.7384, 0.6078, 0.75, 0.6072, 0.75, 0.625, 0.7384, 0.625, 0.7374, 0.6093, 0.75, 0.6093, 0.75, 0.3907, 0.75, 0.3907, 0.75, 0.375, 0.7374, 0.3912, 0.9839, 0.6087, 0.9839, 0.625, 1.0, 0.375, 1.0, 0.6087, 0.7661, 0.3912, 0.7661, 0.3913, 0.75, 0.6087, 0.75, 0.375, 1.0, 0.375, 0.7522, 0.3912, 0.7661, 0.3912, 0.9839, 0.625, 0.7522, 0.625, 1.0, 0.6087, 0.9839, 0.6087, 0.7661, 0.6087, 0.75, 0.3913, 0.75, 0.3913, 0.75, 0.6087, 0.75, 0.375, 0.7354, 0.375, 0.7361, 0.3913, 0.75, 0.3913, 0.75, 0.625, 0.7361, 0.625, 0.7354, 0.6087, 0.75, 0.6087, 0.75, 0.6087, 0.75, 0.3913, 0.75, 0.3913, 0.75, 0.6087, 0.75, 0.6087, 0.75, 0.6087, 0.75, 0.625, 0.737, 0.625, 0.7361, 0.375, 0.7361, 0.375, 0.737, 0.3913, 0.75, 0.3913, 0.75, 0.6087, 0.75, 0.3913, 0.75, 0.3911, 0.75, 0.6089, 0.75, 0.375, 0.737, 0.375, 0.7377, 0.3913, 0.75, 0.3913, 0.75, 0.625, 0.7377, 0.625, 0.737, 0.6087, 0.75, 0.6087, 0.75, 0.6091, 0.75, 0.3909, 0.75, 0.3907, 0.75, 0.6093, 0.75, 0.375, 0.7377, 0.375, 0.7379, 0.3909, 0.75, 0.3911, 0.75, 0.625, 0.7379, 0.625, 0.7377, 0.6089, 0.75, 0.6091, 0.75, 0.6093, 0.75, 0.3907, 0.75, 0.3907, 0.75, 0.6093, 0.75, 0.6093, 0.75, 0.6093, 0.75, 0.625, 0.7374, 0.625, 0.7379, 0.375, 0.7379, 0.375, 0.7374, 0.3907, 0.75, 0.3907, 0.75, 0.6093, 0.75, 0.3907, 0.75, 0.3907, 0.75, 0.6093, 0.75, 0.375, 0.7374, 0.375, 0.7372, 0.3907, 0.75, 0.3907, 0.75, 0.625, 0.7372, 0.625, 0.7374, 0.6093, 0.75, 0.6093, 0.75, 0.6093, 0.75, 0.3907, 0.75, 0.3909, 0.75, 0.6091, 0.75, 0.6093, 0.75, 0.6093, 0.75, 0.625, 0.738, 0.625, 0.7374, 0.375, 0.7374, 0.375, 0.738, 0.3907, 0.75, 0.3907, 0.75, 0.6088, 0.75, 0.3912, 0.75, 0.3916, 0.75, 0.6084, 0.75, 0.6091, 0.75, 0.6088, 0.75, 0.625, 0.7397, 0.625, 0.738, 0.375, 0.738, 0.375, 0.7397, 0.3912, 0.75, 0.3909, 0.75, 0.6084, 0.75, 0.3916, 0.75, 0.3918, 0.75, 0.6082, 0.75, 0.375, 0.7397, 0.375, 0.7397, 0.3916, 0.75, 0.3916, 0.75, 0.625, 0.7397, 0.625, 0.7397, 0.6084, 0.75, 0.6084, 0.75, 0.6082, 0.75, 0.3918, 0.75, 0.3922, 0.75, 0.6078, 0.75, 0.6082, 0.75, 0.6082, 0.75, 0.625, 0.7392, 0.625, 0.7397, 0.375, 0.7397, 0.375, 0.7392, 0.3918, 0.75, 0.3918, 0.75, 0.6071, 0.75, 0.3929, 0.75, 0.3935, 0.75, 0.6065, 0.75, 0.375, 0.7384, 0.375, 0.737, 0.3929, 0.75, 0.3928, 0.75, 0.625, 0.7384, 0.625, 0.7392, 0.6078, 0.75, 0.6078, 0.75, 0.625, 0.7349, 0.625, 0.737, 0.6065, 0.75, 0.6063, 0.75, 0.625, 0.7249, 0.625, 0.7349, 0.6054, 0.75, 0.6045, 0.75, 0.3963, 0.75, 0.6037, 0.75, 0.6045, 0.75, 0.3955, 0.75, 0.375, 0.737, 0.375, 0.7349, 0.3937, 0.75, 0.3935, 0.75, 0.3955, 0.75, 0.3946, 0.75, 0.375, 0.7349, 0.375, 0.7249, 0.3946, 0.75, 0.6054, 0.75, 0.6063, 0.75, 0.3937, 0.75, 0.375, 0.7392, 0.375, 0.7384, 0.3922, 0.75, 0.3922, 0.75, 0.625, 0.737, 0.625, 0.7384, 0.6072, 0.75, 0.6071, 0.75, 0.3928, 0.75, 0.6072, 0.75, 0.6078, 0.75, 0.3922, 0.75, 0.625, 0.5131, 0.6057, 0.5, 0.6056, 0.5, 0.6093, 0.75, 0.6093, 0.75, 0.625, 0.7374, 0.625, 0.7372, 0.375, 0.7372, 0.375, 0.7374, 0.3907, 0.75, 0.3907, 0.75, 0.3907, 0.75, 0.6093, 0.75, 0.6093, 0.75, 0.3907, 0.75, 0.625, 0.5144, 0.875, 0.5165, 0.875, 0.7333, 0.625, 0.7354, 0.3912, 0.4838, 0.3913, 0.5, 0.375, 0.4998, 0.625, 0.4998, 0.6088, 0.5, 0.6088, 0.4838, 0.6087, 0.5, 0.6087, 0.5, 0.625, 0.5137, 0.3913, 0.5, 0.375, 0.5137, 0.3913, 0.5, 0.6087, 0.5, 0.6087, 0.5, 0.625, 0.5128, 0.3912, 0.5, 0.375, 0.5128, 0.3913, 0.5, 0.6089, 0.5, 0.6088, 0.5, 0.625, 0.512, 0.3911, 0.5, 0.375, 0.512, 0.3912, 0.5, 0.6093, 0.5, 0.6091, 0.5, 0.625, 0.5118, 0.3907, 0.5, 0.375, 0.5118, 0.3909, 0.5, 0.6093, 0.5, 0.6093, 0.5, 0.625, 0.5122, 0.3907, 0.5, 0.375, 0.5122, 0.3907, 0.5, 0.6093, 0.5, 0.6093, 0.5, 0.625, 0.5122, 0.3907, 0.5, 0.375, 0.5122, 0.3907, 0.5, 0.6093, 0.5, 0.625, 0.5112, 0.609, 0.5, 0.3907, 0.5, 0.391, 0.5, 0.375, 0.5112, 0.6083, 0.5, 0.6088, 0.5, 0.625, 0.5096, 0.3917, 0.5, 0.375, 0.5096, 0.3912, 0.5, 0.6082, 0.5, 0.6084, 0.5, 0.625, 0.5095, 0.3918, 0.5, 0.375, 0.5095, 0.3916, 0.5, 0.6078, 0.5, 0.6082, 0.5, 0.625, 0.5099, 0.3922, 0.5, 0.375, 0.5099, 0.3918, 0.5, 0.6064, 0.5, 0.6071, 0.5, 0.625, 0.5115, 0.3929, 0.5, 0.3936, 0.5, 0.375, 0.5115, 0.6056, 0.5, 0.625, 0.5099, 0.6044, 0.5, 0.3956, 0.5, 0.375, 0.5099, 0.3944, 0.5, 0.6021, 0.5, 0.625, 0.5997, 0.6021, 0.58, 0.3979, 0.5, 0.3979, 0.58, 0.375, 0.5997, 0.375, 0.5315, 0.375, 0.7237, 0.375, 0.6975, 0.6023, 0.67, 0.625, 0.6722, 0.6254, 0.7245, 0.6036, 0.75, 0.3959, 0.5, 0.3971, 0.5, 0.375, 0.5312, 0.625, 0.5312, 0.6029, 0.5, 0.6041, 0.5, 0.375, 0.5131, 0.3937, 0.5, 0.3943, 0.5, 0.625, 0.5131, 0.6057, 0.5, 0.6063, 0.5, 0.6072, 0.5, 0.6078, 0.5, 0.625, 0.5105, 0.3922, 0.5, 0.3928, 0.5, 0.375, 0.5105, 0.3979, 0.5, 0.375, 0.5997, 0.375, 0.5315, 0.3971, 0.5, 0.625, 0.5119, 0.6093, 0.5, 0.6093, 0.5, 0.3907, 0.5, 0.3907, 0.5, 0.375, 0.5119, 0.3964, 0.75, 0.6036, 0.75, 0.6036, 0.75, 0.3964, 0.75, 0.6088, 0.2662, 0.3913, 0.2662, 0.375, 0.2335, 0.625, 0.2335, 0.375, 0.4998, 0.375, 0.25, 0.3913, 0.2662, 0.3912, 0.4838, 0.625, 0.25, 0.625, 0.4998, 0.6088, 0.4838, 0.6088, 0.2662, 0.6087, 0.5, 0.3912, 0.5, 0.3912, 0.4838, 0.6088, 0.4838, 0.6087, 0.5, 0.3913, 0.5, 0.3913, 0.5, 0.6087, 0.5, 0.3912, 0.5, 0.3913, 0.5, 0.375, 0.5137, 0.375, 0.5144, 0.6087, 0.5, 0.6087, 0.5, 0.625, 0.5144, 0.625, 0.5137, 0.6087, 0.5, 0.3912, 0.5, 0.3913, 0.5, 0.6087, 0.5, 0.6087, 0.5, 0.6087, 0.5, 0.625, 0.5137, 0.625, 0.5128, 0.375, 0.5128, 0.375, 0.5137, 0.3913, 0.5, 0.3913, 0.5, 0.6089, 0.5, 0.3911, 0.5, 0.3912, 0.5, 0.6088, 0.5, 0.625, 0.5128, 0.625, 0.512, 0.6088, 0.5, 0.6087, 0.5, 0.375, 0.512, 0.375, 0.5128, 0.3912, 0.5, 0.3912, 0.5, 0.6093, 0.5, 0.3907, 0.5, 0.3909, 0.5, 0.6091, 0.5, 0.3911, 0.5, 0.3909, 0.5, 0.375, 0.5118, 0.375, 0.512, 0.6091, 0.5, 0.6089, 0.5, 0.625, 0.512, 0.625, 0.5118, 0.6093, 0.5, 0.3907, 0.5, 0.3907, 0.5, 0.6093, 0.5, 0.6093, 0.5, 0.6093, 0.5, 0.625, 0.5118, 0.625, 0.5122, 0.375, 0.5122, 0.375, 0.5118, 0.3907, 0.5, 0.3907, 0.5, 0.6093, 0.5, 0.3907, 0.5, 0.3907, 0.5, 0.6093, 0.5, 0.3907, 0.5, 0.3907, 0.5, 0.375, 0.5122, 0.375, 0.5122, 0.6093, 0.5, 0.6093, 0.5, 0.625, 0.5122, 0.625, 0.5122, 0.609, 0.5, 0.391, 0.5, 0.3907, 0.5, 0.6093, 0.5, 0.6093, 0.5, 0.6093, 0.5, 0.625, 0.5122, 0.625, 0.5119, 0.375, 0.5119, 0.375, 0.5122, 0.3907, 0.5, 0.3907, 0.5, 0.6083, 0.5, 0.3917, 0.5, 0.3912, 0.5, 0.6088, 0.5, 0.6088, 0.5, 0.609, 0.5, 0.625, 0.5112, 0.625, 0.5096, 0.375, 0.5096, 0.375, 0.5112, 0.391, 0.5, 0.3912, 0.5, 0.6082, 0.5, 0.3918, 0.5, 0.3916, 0.5, 0.6084, 0.5, 0.3917, 0.5, 0.3916, 0.5, 0.375, 0.5095, 0.375, 0.5096, 0.6084, 0.5, 0.6083, 0.5, 0.625, 0.5096, 0.625, 0.5095, 0.6078, 0.5, 0.3922, 0.5, 0.3918, 0.5, 0.6082, 0.5, 0.6082, 0.5, 0.6082, 0.5, 0.625, 0.5095, 0.625, 0.5099, 0.375, 0.5099, 0.375, 0.5095, 0.3918, 0.5, 0.3918, 0.5, 0.6064, 0.5, 0.3936, 0.5, 0.3929, 0.5, 0.6071, 0.5, 0.625, 0.5105, 0.625, 0.5115, 0.6071, 0.5, 0.6072, 0.5, 0.375, 0.5105, 0.375, 0.5099, 0.3922, 0.5, 0.3922, 0.5, 0.6044, 0.5, 0.3956, 0.5, 0.3944, 0.5, 0.6056, 0.5, 0.3943, 0.5, 0.3944, 0.5, 0.375, 0.5099, 0.375, 0.5131, 0.6063, 0.5, 0.6064, 0.5, 0.625, 0.5115, 0.625, 0.5131, 0.6021, 0.58, 0.3979, 0.58, 0.3979, 0.5, 0.6021, 0.5, 0.375, 0.6722, 0.375, 0.5997, 0.3979, 0.58, 0.3977, 0.67, 0.625, 0.5997, 0.625, 0.6722, 0.6023, 0.67, 0.6021, 0.58, 0.375, 0.6722, 0.3977, 0.67, 0.3964, 0.75, 0.3746, 0.7245, 0.375, 0.5315, 0.375, 0.5997, 0.375, 0.6722, 0.3746, 0.7245, 0.6041, 0.5, 0.6044, 0.5, 0.625, 0.5099, 0.625, 0.5312, 0.3956, 0.5, 0.3959, 0.5, 0.375, 0.5312, 0.375, 0.5099, 0.6029, 0.5, 0.6029, 0.5, 0.625, 0.5312, 0.625, 0.5315, 0.6029, 0.5, 0.3971, 0.5, 0.3959, 0.5, 0.6041, 0.5, 0.3936, 0.5, 0.3937, 0.5, 0.375, 0.5131, 0.375, 0.5115, 0.6056, 0.5, 0.6057, 0.5, 0.625, 0.5131, 0.625, 0.5099, 0.6057, 0.5, 0.3943, 0.5, 0.3937, 0.5, 0.6063, 0.5, 0.625, 0.5099, 0.625, 0.5105, 0.6078, 0.5, 0.6078, 0.5, 0.375, 0.5115, 0.375, 0.5105, 0.3928, 0.5, 0.3929, 0.5, 0.6072, 0.5, 0.3928, 0.5, 0.3922, 0.5, 0.6078, 0.5, 0.3971, 0.5, 0.3971, 0.5, 0.375, 0.5315, 0.375, 0.5312, 0.6023, 0.5, 0.3977, 0.5, 0.3971, 0.5, 0.6029, 0.5, 0.6093, 0.5, 0.6093, 0.5, 0.625, 0.5119, 0.625, 0.5112, 0.375, 0.5112, 0.375, 0.5119, 0.3907, 0.5, 0.3907, 0.5, 0.6093, 0.5, 0.3907, 0.5, 0.3907, 0.5, 0.6093, 0.5, 0.625, 0.5131, 0.0, 0.0, 0.6056, 0.5, 0.6057, 0.5, 0.375, 0.7249, 0.375, 0.5312, 0.375, 0.5315, 0.375, 0.6975, 0.375, 0.7237, 0.625, 0.5312, 0.625, 0.7249, 0.625, 0.7237, 0.625, 0.6975, 0.625, 0.5315, 0.0, 0.0, 0.0, 0.0, 0.0, 0.0, 0.0, 0.0, 0.375, 0.01674, 0.625, 0.01674, 0.625, 0.2335, 0.375, 0.2335, 0.0, 0.0, 0.0, 0.0, 0.0, 0.0, 0.0, 0.0, 0.625, 0.6722, 0.6254, 0.7245, 0.625, 0.6975, 0.0, 0.0, 0.0, 0.0, 0.0, 0.0, 0.625, 0.5997, 0.0, 0.0, 0.6021, 0.5, 0.0, 0.0, 0.0, 0.0, 0.0, 0.0, 0.0, 0.0, 0.0, 0.0, 0.0, 0.0, 0.0, 0.0])
me_cube_001.materials.append(mat_material_003)
me_cube_001.use_mirror_x = True
me_cube_001.use_mirror_y = True
me_cube_001.use_mirror_z = True
me_cube_001.update()
me_cylinder = bpy.data.meshes.new('Cylinder')
me_cylinder.from_pydata([(0.0, 1.0, -1.0), (0.0, 1.0, 1.0), (0.1951, 0.9808, -1.0), (0.1951, 0.9808, 1.0), (0.3827, 0.9239, -1.0), (0.3827, 0.9239, 1.0), (0.5556, 0.8315, -1.0), (0.5556, 0.8315, 1.0), (0.7071, 0.7071, -1.0), (0.7071, 0.7071, 1.0), (0.8315, 0.5556, -1.0), (0.8315, 0.5556, 1.0), (0.9239, 0.3827, -1.0), (0.9239, 0.3827, 1.0), (0.9808, 0.1951, -1.0), (0.9808, 0.1951, 1.0), (1.0, 0.0, -1.0), (1.0, 0.0, 1.0), (0.9808, -0.1951, -1.0), (0.9808, -0.1951, 1.0), (0.9239, -0.3827, -1.0), (0.9239, -0.3827, 1.0), (0.8315, -0.5556, -1.0), (0.8315, -0.5556, 1.0), (0.7071, -0.7071, -1.0), (0.7071, -0.7071, 1.0), (0.5556, -0.8315, -1.0), (0.5556, -0.8315, 1.0), (0.3827, -0.9239, -1.0), (0.3827, -0.9239, 1.0), (0.1951, -0.9808, -1.0), (0.1951, -0.9808, 1.0), (0.0, -1.0, -1.0), (0.0, -1.0, 1.0), (-0.1951, -0.9808, -1.0), (-0.1951, -0.9808, 1.0), (-0.3827, -0.9239, -1.0), (-0.3827, -0.9239, 1.0), (-0.5556, -0.8315, -1.0), (-0.5556, -0.8315, 1.0), (-0.7071, -0.7071, -1.0), (-0.7071, -0.7071, 1.0), (-0.8315, -0.5556, -1.0), (-0.8315, -0.5556, 1.0), (-0.9239, -0.3827, -1.0), (-0.9239, -0.3827, 1.0), (-0.9808, -0.1951, -1.0), (-0.9808, -0.1951, 1.0), (-1.0, 0.0, -1.0), (-1.0, 0.0, 1.0), (-0.9808, 0.1951, -1.0), (-0.9808, 0.1951, 1.0), (-0.9239, 0.3827, -1.0), (-0.9239, 0.3827, 1.0), (-0.8315, 0.5556, -1.0), (-0.8315, 0.5556, 1.0), (-0.7071, 0.7071, -1.0), (-0.7071, 0.7071, 1.0), (-0.5556, 0.8315, -1.0), (-0.5556, 0.8315, 1.0), (-0.3827, 0.9239, -1.0), (-0.3827, 0.9239, 1.0), (-0.1951, 0.9808, -1.0), (-0.1951, 0.9808, 1.0)], [], [(0, 1, 3, 2), (2, 3, 5, 4), (4, 5, 7, 6), (6, 7, 9, 8), (8, 9, 11, 10), (10, 11, 13, 12), (12, 13, 15, 14), (14, 15, 17, 16), (16, 17, 19, 18), (18, 19, 21, 20), (20, 21, 23, 22), (22, 23, 25, 24), (24, 25, 27, 26), (26, 27, 29, 28), (28, 29, 31, 30), (30, 31, 33, 32), (32, 33, 35, 34), (34, 35, 37, 36), (36, 37, 39, 38), (38, 39, 41, 40), (40, 41, 43, 42), (42, 43, 45, 44), (44, 45, 47, 46), (46, 47, 49, 48), (48, 49, 51, 50), (50, 51, 53, 52), (52, 53, 55, 54), (54, 55, 57, 56), (56, 57, 59, 58), (58, 59, 61, 60), (3, 1, 63, 61, 59, 57, 55, 53, 51, 49, 47, 45, 43, 41, 39, 37, 35, 33, 31, 29, 27, 25, 23, 21, 19, 17, 15, 13, 11, 9, 7, 5), (60, 61, 63, 62), (62, 63, 1, 0), (0, 2, 4, 6, 8, 10, 12, 14, 16, 18, 20, 22, 24, 26, 28, 30, 32, 34, 36, 38, 40, 42, 44, 46, 48, 50, 52, 54, 56, 58, 60, 62)])
_uv = me_cylinder.uv_layers.new(name='UVMap')
_uv.uv.foreach_set('vector', [1.0, 0.5, 1.0, 1.0, 0.9688, 1.0, 0.9688, 0.5, 0.9688, 0.5, 0.9688, 1.0, 0.9375, 1.0, 0.9375, 0.5, 0.9375, 0.5, 0.9375, 1.0, 0.9062, 1.0, 0.9062, 0.5, 0.9062, 0.5, 0.9062, 1.0, 0.875, 1.0, 0.875, 0.5, 0.875, 0.5, 0.875, 1.0, 0.8438, 1.0, 0.8438, 0.5, 0.8438, 0.5, 0.8438, 1.0, 0.8125, 1.0, 0.8125, 0.5, 0.8125, 0.5, 0.8125, 1.0, 0.7812, 1.0, 0.7812, 0.5, 0.7812, 0.5, 0.7812, 1.0, 0.75, 1.0, 0.75, 0.5, 0.75, 0.5, 0.75, 1.0, 0.7188, 1.0, 0.7188, 0.5, 0.7188, 0.5, 0.7188, 1.0, 0.6875, 1.0, 0.6875, 0.5, 0.6875, 0.5, 0.6875, 1.0, 0.6562, 1.0, 0.6562, 0.5, 0.6562, 0.5, 0.6562, 1.0, 0.625, 1.0, 0.625, 0.5, 0.625, 0.5, 0.625, 1.0, 0.5938, 1.0, 0.5938, 0.5, 0.5938, 0.5, 0.5938, 1.0, 0.5625, 1.0, 0.5625, 0.5, 0.5625, 0.5, 0.5625, 1.0, 0.5312, 1.0, 0.5312, 0.5, 0.5312, 0.5, 0.5312, 1.0, 0.5, 1.0, 0.5, 0.5, 0.5, 0.5, 0.5, 1.0, 0.4688, 1.0, 0.4688, 0.5, 0.4688, 0.5, 0.4688, 1.0, 0.4375, 1.0, 0.4375, 0.5, 0.4375, 0.5, 0.4375, 1.0, 0.4062, 1.0, 0.4062, 0.5, 0.4062, 0.5, 0.4062, 1.0, 0.375, 1.0, 0.375, 0.5, 0.375, 0.5, 0.375, 1.0, 0.3438, 1.0, 0.3438, 0.5, 0.3438, 0.5, 0.3438, 1.0, 0.3125, 1.0, 0.3125, 0.5, 0.3125, 0.5, 0.3125, 1.0, 0.2812, 1.0, 0.2812, 0.5, 0.2812, 0.5, 0.2812, 1.0, 0.25, 1.0, 0.25, 0.5, 0.25, 0.5, 0.25, 1.0, 0.2188, 1.0, 0.2188, 0.5, 0.2188, 0.5, 0.2188, 1.0, 0.1875, 1.0, 0.1875, 0.5, 0.1875, 0.5, 0.1875, 1.0, 0.1562, 1.0, 0.1562, 0.5, 0.1562, 0.5, 0.1562, 1.0, 0.125, 1.0, 0.125, 0.5, 0.125, 0.5, 0.125, 1.0, 0.09375, 1.0, 0.09375, 0.5, 0.09375, 0.5, 0.09375, 1.0, 0.0625, 1.0, 0.0625, 0.5, 0.2968, 0.4854, 0.25, 0.49, 0.2032, 0.4854, 0.1582, 0.4717, 0.1167, 0.4496, 0.08029, 0.4197, 0.05045, 0.3833, 0.02827, 0.3418, 0.01461, 0.2968, 0.01, 0.25, 0.01461, 0.2032, 0.02827, 0.1582, 0.05045, 0.1167, 0.08029, 0.08029, 0.1167, 0.05045, 0.1582, 0.02827, 0.2032, 0.01461, 0.25, 0.01, 0.2968, 0.01461, 0.3418, 0.02827, 0.3833, 0.05045, 0.4197, 0.08029, 0.4496, 0.1167, 0.4717, 0.1582, 0.4854, 0.2032, 0.49, 0.25, 0.4854, 0.2968, 0.4717, 0.3418, 0.4496, 0.3833, 0.4197, 0.4197, 0.3833, 0.4496, 0.3418, 0.4717, 0.0625, 0.5, 0.0625, 1.0, 0.03125, 1.0, 0.03125, 0.5, 0.03125, 0.5, 0.03125, 1.0, 0.0, 1.0, 0.0, 0.5, 0.75, 0.49, 0.7968, 0.4854, 0.8418, 0.4717, 0.8833, 0.4496, 0.9197, 0.4197, 0.9496, 0.3833, 0.9717, 0.3418, 0.9854, 0.2968, 0.99, 0.25, 0.9854, 0.2032, 0.9717, 0.1582, 0.9496, 0.1167, 0.9197, 0.08029, 0.8833, 0.05045, 0.8418, 0.02827, 0.7968, 0.01461, 0.75, 0.01, 0.7032, 0.01461, 0.6582, 0.02827, 0.6167, 0.05045, 0.5803, 0.08029, 0.5504, 0.1167, 0.5283, 0.1582, 0.5146, 0.2032, 0.51, 0.25, 0.5146, 0.2968, 0.5283, 0.3418, 0.5504, 0.3833, 0.5803, 0.4197, 0.6167, 0.4496, 0.6582, 0.4717, 0.7032, 0.4854])
me_cylinder.materials.append(mat_material_001)
me_cylinder.update()
me_cylinder_001 = bpy.data.meshes.new('Cylinder.001')
me_cylinder_001.from_pydata([(0.0, 1.0, -1.0), (0.0, 1.0, 1.0), (0.1951, 0.9808, -1.0), (0.1951, 0.9808, 1.0), (0.3827, 0.9239, -1.0), (0.3827, 0.9239, 1.0), (0.5556, 0.8315, -1.0), (0.5556, 0.8315, 1.0), (0.7071, 0.7071, -1.0), (0.7071, 0.7071, 1.0), (0.8315, 0.5556, -1.0), (0.8315, 0.5556, 1.0), (0.9239, 0.3827, -1.0), (0.9239, 0.3827, 1.0), (0.9808, 0.1951, -1.0), (0.9808, 0.1951, 1.0), (1.0, 0.0, -1.0), (1.0, 0.0, 1.0), (0.9808, -0.1951, -1.0), (0.9808, -0.1951, 1.0), (0.9239, -0.3827, -1.0), (0.9239, -0.3827, 1.0), (0.8315, -0.5556, -1.0), (0.8315, -0.5556, 1.0), (0.7071, -0.7071, -1.0), (0.7071, -0.7071, 1.0), (0.5556, -0.8315, -1.0), (0.5556, -0.8315, 1.0), (0.3827, -0.9239, -1.0), (0.3827, -0.9239, 1.0), (0.1951, -0.9808, -1.0), (0.1951, -0.9808, 1.0), (0.0, -1.0, -1.0), (0.0, -1.0, 1.0), (-0.1951, -0.9808, -1.0), (-0.1951, -0.9808, 1.0), (-0.3827, -0.9239, -1.0), (-0.3827, -0.9239, 1.0), (-0.5556, -0.8315, -1.0), (-0.5556, -0.8315, 1.0), (-0.7071, -0.7071, -1.0), (-0.7071, -0.7071, 1.0), (-0.8315, -0.5556, -1.0), (-0.8315, -0.5556, 1.0), (-0.9239, -0.3827, -1.0), (-0.9239, -0.3827, 1.0), (-0.9808, -0.1951, -1.0), (-0.9808, -0.1951, 1.0), (-1.0, 0.0, -1.0), (-1.0, 0.0, 1.0), (-0.9808, 0.1951, -1.0), (-0.9808, 0.1951, 1.0), (-0.9239, 0.3827, -1.0), (-0.9239, 0.3827, 1.0), (-0.8315, 0.5556, -1.0), (-0.8315, 0.5556, 1.0), (-0.7071, 0.7071, -1.0), (-0.7071, 0.7071, 1.0), (-0.5556, 0.8315, -1.0), (-0.5556, 0.8315, 1.0), (-0.3827, 0.9239, -1.0), (-0.3827, 0.9239, 1.0), (-0.1951, 0.9808, -1.0), (-0.1951, 0.9808, 1.0)], [], [(0, 1, 3, 2), (2, 3, 5, 4), (4, 5, 7, 6), (6, 7, 9, 8), (8, 9, 11, 10), (10, 11, 13, 12), (12, 13, 15, 14), (14, 15, 17, 16), (16, 17, 19, 18), (18, 19, 21, 20), (20, 21, 23, 22), (22, 23, 25, 24), (24, 25, 27, 26), (26, 27, 29, 28), (28, 29, 31, 30), (30, 31, 33, 32), (32, 33, 35, 34), (34, 35, 37, 36), (36, 37, 39, 38), (38, 39, 41, 40), (40, 41, 43, 42), (42, 43, 45, 44), (44, 45, 47, 46), (46, 47, 49, 48), (48, 49, 51, 50), (50, 51, 53, 52), (52, 53, 55, 54), (54, 55, 57, 56), (56, 57, 59, 58), (58, 59, 61, 60), (3, 1, 63, 61, 59, 57, 55, 53, 51, 49, 47, 45, 43, 41, 39, 37, 35, 33, 31, 29, 27, 25, 23, 21, 19, 17, 15, 13, 11, 9, 7, 5), (60, 61, 63, 62), (62, 63, 1, 0), (0, 2, 4, 6, 8, 10, 12, 14, 16, 18, 20, 22, 24, 26, 28, 30, 32, 34, 36, 38, 40, 42, 44, 46, 48, 50, 52, 54, 56, 58, 60, 62)])
_uv = me_cylinder_001.uv_layers.new(name='UVMap')
_uv.uv.foreach_set('vector', [1.0, 0.5, 1.0, 1.0, 0.9688, 1.0, 0.9688, 0.5, 0.9688, 0.5, 0.9688, 1.0, 0.9375, 1.0, 0.9375, 0.5, 0.9375, 0.5, 0.9375, 1.0, 0.9062, 1.0, 0.9062, 0.5, 0.9062, 0.5, 0.9062, 1.0, 0.875, 1.0, 0.875, 0.5, 0.875, 0.5, 0.875, 1.0, 0.8438, 1.0, 0.8438, 0.5, 0.8438, 0.5, 0.8438, 1.0, 0.8125, 1.0, 0.8125, 0.5, 0.8125, 0.5, 0.8125, 1.0, 0.7812, 1.0, 0.7812, 0.5, 0.7812, 0.5, 0.7812, 1.0, 0.75, 1.0, 0.75, 0.5, 0.75, 0.5, 0.75, 1.0, 0.7188, 1.0, 0.7188, 0.5, 0.7188, 0.5, 0.7188, 1.0, 0.6875, 1.0, 0.6875, 0.5, 0.6875, 0.5, 0.6875, 1.0, 0.6562, 1.0, 0.6562, 0.5, 0.6562, 0.5, 0.6562, 1.0, 0.625, 1.0, 0.625, 0.5, 0.625, 0.5, 0.625, 1.0, 0.5938, 1.0, 0.5938, 0.5, 0.5938, 0.5, 0.5938, 1.0, 0.5625, 1.0, 0.5625, 0.5, 0.5625, 0.5, 0.5625, 1.0, 0.5312, 1.0, 0.5312, 0.5, 0.5312, 0.5, 0.5312, 1.0, 0.5, 1.0, 0.5, 0.5, 0.5, 0.5, 0.5, 1.0, 0.4688, 1.0, 0.4688, 0.5, 0.4688, 0.5, 0.4688, 1.0, 0.4375, 1.0, 0.4375, 0.5, 0.4375, 0.5, 0.4375, 1.0, 0.4062, 1.0, 0.4062, 0.5, 0.4062, 0.5, 0.4062, 1.0, 0.375, 1.0, 0.375, 0.5, 0.375, 0.5, 0.375, 1.0, 0.3438, 1.0, 0.3438, 0.5, 0.3438, 0.5, 0.3438, 1.0, 0.3125, 1.0, 0.3125, 0.5, 0.3125, 0.5, 0.3125, 1.0, 0.2812, 1.0, 0.2812, 0.5, 0.2812, 0.5, 0.2812, 1.0, 0.25, 1.0, 0.25, 0.5, 0.25, 0.5, 0.25, 1.0, 0.2188, 1.0, 0.2188, 0.5, 0.2188, 0.5, 0.2188, 1.0, 0.1875, 1.0, 0.1875, 0.5, 0.1875, 0.5, 0.1875, 1.0, 0.1562, 1.0, 0.1562, 0.5, 0.1562, 0.5, 0.1562, 1.0, 0.125, 1.0, 0.125, 0.5, 0.125, 0.5, 0.125, 1.0, 0.09375, 1.0, 0.09375, 0.5, 0.09375, 0.5, 0.09375, 1.0, 0.0625, 1.0, 0.0625, 0.5, 0.2968, 0.4854, 0.25, 0.49, 0.2032, 0.4854, 0.1582, 0.4717, 0.1167, 0.4496, 0.08029, 0.4197, 0.05045, 0.3833, 0.02827, 0.3418, 0.01461, 0.2968, 0.01, 0.25, 0.01461, 0.2032, 0.02827, 0.1582, 0.05045, 0.1167, 0.08029, 0.08029, 0.1167, 0.05045, 0.1582, 0.02827, 0.2032, 0.01461, 0.25, 0.01, 0.2968, 0.01461, 0.3418, 0.02827, 0.3833, 0.05045, 0.4197, 0.08029, 0.4496, 0.1167, 0.4717, 0.1582, 0.4854, 0.2032, 0.49, 0.25, 0.4854, 0.2968, 0.4717, 0.3418, 0.4496, 0.3833, 0.4197, 0.4197, 0.3833, 0.4496, 0.3418, 0.4717, 0.0625, 0.5, 0.0625, 1.0, 0.03125, 1.0, 0.03125, 0.5, 0.03125, 0.5, 0.03125, 1.0, 0.0, 1.0, 0.0, 0.5, 0.75, 0.49, 0.7968, 0.4854, 0.8418, 0.4717, 0.8833, 0.4496, 0.9197, 0.4197, 0.9496, 0.3833, 0.9717, 0.3418, 0.9854, 0.2968, 0.99, 0.25, 0.9854, 0.2032, 0.9717, 0.1582, 0.9496, 0.1167, 0.9197, 0.08029, 0.8833, 0.05045, 0.8418, 0.02827, 0.7968, 0.01461, 0.75, 0.01, 0.7032, 0.01461, 0.6582, 0.02827, 0.6167, 0.05045, 0.5803, 0.08029, 0.5504, 0.1167, 0.5283, 0.1582, 0.5146, 0.2032, 0.51, 0.25, 0.5146, 0.2968, 0.5283, 0.3418, 0.5504, 0.3833, 0.5803, 0.4197, 0.6167, 0.4496, 0.6582, 0.4717, 0.7032, 0.4854])
me_cylinder_001.materials.append(mat_material_001)
me_cylinder_001.update()
me_cylinder_002 = bpy.data.meshes.new('Cylinder.002')
me_cylinder_002.from_pydata([(0.0, 1.0, -1.0), (0.0, 1.0, 1.0), (0.1951, 0.9808, -1.0), (0.1951, 0.9808, 1.0), (0.3827, 0.9239, -1.0), (0.3827, 0.9239, 1.0), (0.5556, 0.8315, -1.0), (0.5556, 0.8315, 1.0), (0.7071, 0.7071, -1.0), (0.7071, 0.7071, 1.0), (0.8315, 0.5556, -1.0), (0.8315, 0.5556, 1.0), (0.9239, 0.3827, -1.0), (0.9239, 0.3827, 1.0), (0.9808, 0.1951, -1.0), (0.9808, 0.1951, 1.0), (1.0, 0.0, -1.0), (1.0, 0.0, 1.0), (0.9808, -0.1951, -1.0), (0.9808, -0.1951, 1.0), (0.9239, -0.3827, -1.0), (0.9239, -0.3827, 1.0), (0.8315, -0.5556, -1.0), (0.8315, -0.5556, 1.0), (0.7071, -0.7071, -1.0), (0.7071, -0.7071, 1.0), (0.5556, -0.8315, -1.0), (0.5556, -0.8315, 1.0), (0.3827, -0.9239, -1.0), (0.3827, -0.9239, 1.0), (0.1951, -0.9808, -1.0), (0.1951, -0.9808, 1.0), (0.0, -1.0, -1.0), (0.0, -1.0, 1.0), (-0.1951, -0.9808, -1.0), (-0.1951, -0.9808, 1.0), (-0.3827, -0.9239, -1.0), (-0.3827, -0.9239, 1.0), (-0.5556, -0.8315, -1.0), (-0.5556, -0.8315, 1.0), (-0.7071, -0.7071, -1.0), (-0.7071, -0.7071, 1.0), (-0.8315, -0.5556, -1.0), (-0.8315, -0.5556, 1.0), (-0.9239, -0.3827, -1.0), (-0.9239, -0.3827, 1.0), (-0.9808, -0.1951, -1.0), (-0.9808, -0.1951, 1.0), (-1.0, 0.0, -1.0), (-1.0, 0.0, 1.0), (-0.9808, 0.1951, -1.0), (-0.9808, 0.1951, 1.0), (-0.9239, 0.3827, -1.0), (-0.9239, 0.3827, 1.0), (-0.8315, 0.5556, -1.0), (-0.8315, 0.5556, 1.0), (-0.7071, 0.7071, -1.0), (-0.7071, 0.7071, 1.0), (-0.5556, 0.8315, -1.0), (-0.5556, 0.8315, 1.0), (-0.3827, 0.9239, -1.0), (-0.3827, 0.9239, 1.0), (-0.1951, 0.9808, -1.0), (-0.1951, 0.9808, 1.0)], [], [(0, 1, 3, 2), (2, 3, 5, 4), (4, 5, 7, 6), (6, 7, 9, 8), (8, 9, 11, 10), (10, 11, 13, 12), (12, 13, 15, 14), (14, 15, 17, 16), (16, 17, 19, 18), (18, 19, 21, 20), (20, 21, 23, 22), (22, 23, 25, 24), (24, 25, 27, 26), (26, 27, 29, 28), (28, 29, 31, 30), (30, 31, 33, 32), (32, 33, 35, 34), (34, 35, 37, 36), (36, 37, 39, 38), (38, 39, 41, 40), (40, 41, 43, 42), (42, 43, 45, 44), (44, 45, 47, 46), (46, 47, 49, 48), (48, 49, 51, 50), (50, 51, 53, 52), (52, 53, 55, 54), (54, 55, 57, 56), (56, 57, 59, 58), (58, 59, 61, 60), (3, 1, 63, 61, 59, 57, 55, 53, 51, 49, 47, 45, 43, 41, 39, 37, 35, 33, 31, 29, 27, 25, 23, 21, 19, 17, 15, 13, 11, 9, 7, 5), (60, 61, 63, 62), (62, 63, 1, 0), (0, 2, 4, 6, 8, 10, 12, 14, 16, 18, 20, 22, 24, 26, 28, 30, 32, 34, 36, 38, 40, 42, 44, 46, 48, 50, 52, 54, 56, 58, 60, 62)])
_uv = me_cylinder_002.uv_layers.new(name='UVMap')
_uv.uv.foreach_set('vector', [1.0, 0.5, 1.0, 1.0, 0.9688, 1.0, 0.9688, 0.5, 0.9688, 0.5, 0.9688, 1.0, 0.9375, 1.0, 0.9375, 0.5, 0.9375, 0.5, 0.9375, 1.0, 0.9062, 1.0, 0.9062, 0.5, 0.9062, 0.5, 0.9062, 1.0, 0.875, 1.0, 0.875, 0.5, 0.875, 0.5, 0.875, 1.0, 0.8438, 1.0, 0.8438, 0.5, 0.8438, 0.5, 0.8438, 1.0, 0.8125, 1.0, 0.8125, 0.5, 0.8125, 0.5, 0.8125, 1.0, 0.7812, 1.0, 0.7812, 0.5, 0.7812, 0.5, 0.7812, 1.0, 0.75, 1.0, 0.75, 0.5, 0.75, 0.5, 0.75, 1.0, 0.7188, 1.0, 0.7188, 0.5, 0.7188, 0.5, 0.7188, 1.0, 0.6875, 1.0, 0.6875, 0.5, 0.6875, 0.5, 0.6875, 1.0, 0.6562, 1.0, 0.6562, 0.5, 0.6562, 0.5, 0.6562, 1.0, 0.625, 1.0, 0.625, 0.5, 0.625, 0.5, 0.625, 1.0, 0.5938, 1.0, 0.5938, 0.5, 0.5938, 0.5, 0.5938, 1.0, 0.5625, 1.0, 0.5625, 0.5, 0.5625, 0.5, 0.5625, 1.0, 0.5312, 1.0, 0.5312, 0.5, 0.5312, 0.5, 0.5312, 1.0, 0.5, 1.0, 0.5, 0.5, 0.5, 0.5, 0.5, 1.0, 0.4688, 1.0, 0.4688, 0.5, 0.4688, 0.5, 0.4688, 1.0, 0.4375, 1.0, 0.4375, 0.5, 0.4375, 0.5, 0.4375, 1.0, 0.4062, 1.0, 0.4062, 0.5, 0.4062, 0.5, 0.4062, 1.0, 0.375, 1.0, 0.375, 0.5, 0.375, 0.5, 0.375, 1.0, 0.3438, 1.0, 0.3438, 0.5, 0.3438, 0.5, 0.3438, 1.0, 0.3125, 1.0, 0.3125, 0.5, 0.3125, 0.5, 0.3125, 1.0, 0.2812, 1.0, 0.2812, 0.5, 0.2812, 0.5, 0.2812, 1.0, 0.25, 1.0, 0.25, 0.5, 0.25, 0.5, 0.25, 1.0, 0.2188, 1.0, 0.2188, 0.5, 0.2188, 0.5, 0.2188, 1.0, 0.1875, 1.0, 0.1875, 0.5, 0.1875, 0.5, 0.1875, 1.0, 0.1562, 1.0, 0.1562, 0.5, 0.1562, 0.5, 0.1562, 1.0, 0.125, 1.0, 0.125, 0.5, 0.125, 0.5, 0.125, 1.0, 0.09375, 1.0, 0.09375, 0.5, 0.09375, 0.5, 0.09375, 1.0, 0.0625, 1.0, 0.0625, 0.5, 0.2968, 0.4854, 0.25, 0.49, 0.2032, 0.4854, 0.1582, 0.4717, 0.1167, 0.4496, 0.08029, 0.4197, 0.05045, 0.3833, 0.02827, 0.3418, 0.01461, 0.2968, 0.01, 0.25, 0.01461, 0.2032, 0.02827, 0.1582, 0.05045, 0.1167, 0.08029, 0.08029, 0.1167, 0.05045, 0.1582, 0.02827, 0.2032, 0.01461, 0.25, 0.01, 0.2968, 0.01461, 0.3418, 0.02827, 0.3833, 0.05045, 0.4197, 0.08029, 0.4496, 0.1167, 0.4717, 0.1582, 0.4854, 0.2032, 0.49, 0.25, 0.4854, 0.2968, 0.4717, 0.3418, 0.4496, 0.3833, 0.4197, 0.4197, 0.3833, 0.4496, 0.3418, 0.4717, 0.0625, 0.5, 0.0625, 1.0, 0.03125, 1.0, 0.03125, 0.5, 0.03125, 0.5, 0.03125, 1.0, 0.0, 1.0, 0.0, 0.5, 0.75, 0.49, 0.7968, 0.4854, 0.8418, 0.4717, 0.8833, 0.4496, 0.9197, 0.4197, 0.9496, 0.3833, 0.9717, 0.3418, 0.9854, 0.2968, 0.99, 0.25, 0.9854, 0.2032, 0.9717, 0.1582, 0.9496, 0.1167, 0.9197, 0.08029, 0.8833, 0.05045, 0.8418, 0.02827, 0.7968, 0.01461, 0.75, 0.01, 0.7032, 0.01461, 0.6582, 0.02827, 0.6167, 0.05045, 0.5803, 0.08029, 0.5504, 0.1167, 0.5283, 0.1582, 0.5146, 0.2032, 0.51, 0.25, 0.5146, 0.2968, 0.5283, 0.3418, 0.5504, 0.3833, 0.5803, 0.4197, 0.6167, 0.4496, 0.6582, 0.4717, 0.7032, 0.4854])
me_cylinder_002.materials.append(mat_material_001)
me_cylinder_002.update()

# ---- objects
ob_cube = bpy.data.objects.new('Cube', me_cube)
ob_cube_001 = bpy.data.objects.new('Cube.001', me_cube_001)
ob_cylinder_001 = bpy.data.objects.new('Cylinder.001', me_cylinder)
ob_cylinder_002 = bpy.data.objects.new('Cylinder.002', me_cylinder_001)
ob_cylinder_003 = bpy.data.objects.new('Cylinder.003', me_cylinder_002)

# ---- transforms, parenting, visibility, modifiers, constraints
ob_cube.location = (0.009535, 0.001632, -2.109e-05)
ob_cube.scale = (0.009443, 0.01174, 0.001491)
ob_cube.lock_rotations_4d = False
ob_cube.empty_display_type = 'ARROWS'
ob_cube.lineart.crease_threshold = 0.0
ob_cube.use_mesh_mirror_x = True
ob_cube.use_mesh_mirror_y = True
ob_cube.use_mesh_mirror_z = True
ob_cube_001.location = (0.03339, 0.008595, -2.109e-05)
ob_cube_001.scale = (0.005404, 0.00592, 0.003895)
ob_cube_001.use_mesh_mirror_x = True
ob_cube_001.use_mesh_mirror_y = True
ob_cube_001.use_mesh_mirror_z = True
_m = ob_cube_001.modifiers.new('Subdivision', 'SUBSURF')
_m.levels = 0
ob_cylinder_001.location = (0.03941, 0.00841, 1.351e-05)
ob_cylinder_001.scale = (-0.0025, -0.0025, -0.004245)
ob_cylinder_002.location = (0.05992, 0.008069, 1.401e-05)
ob_cylinder_002.scale = (-0.0025, -0.0025, -0.004245)
ob_cylinder_003.location = (0.08101, 0.006892, 0.0002085)
ob_cylinder_003.scale = (-0.0025, -0.0025, -0.004245)

# ---- collection membership
col_collection.objects.link(ob_cube)
col_collection.objects.link(ob_cube_001)
col_collection.objects.link(ob_cylinder_001)
col_collection.objects.link(ob_cylinder_002)
col_collection.objects.link(ob_cylinder_003)

# ---- scene / render settings (as saved in the file)
scene.frame_start = 1; scene.frame_end = 250; scene.frame_set(1)
scene.render.engine = 'BLENDER_EEVEE_NEXT'
scene.cycles.sampling_pattern = 'TABULATED_SOBOL'
scene.eevee.ray_tracing_options.trace_max_roughness = 0.0
bpy.context.view_layer.update()

# ---- added for rendering (the .blend has no active camera and no usable light): camera, sun
cam_auto = bpy.data.cameras.new('AutoCamera')
cam_auto.lens = 50.0
cam_auto.sensor_width = 36.0
cam_auto.clip_end = 1000.0
ob_auto_camera = bpy.data.objects.new('AutoCamera', cam_auto)
scene.collection.objects.link(ob_auto_camera)
ob_auto_camera.location = (0.184648, -0.22024, 0.148147)
ob_auto_camera.rotation_euler = (1.09748, -7.21219e-08, 0.694738)
scene.camera = ob_auto_camera
light_auto_sun = bpy.data.lights.new('AutoSun', 'SUN')
light_auto_sun.energy = 3.0
light_auto_sun.angle = 0.0523599
ob_auto_sun = bpy.data.objects.new('AutoSun', light_auto_sun)
scene.collection.objects.link(ob_auto_sun)
ob_auto_sun.rotation_euler = (0.872665, 0.174533, 0.523599)
bpy.context.view_layer.update()
